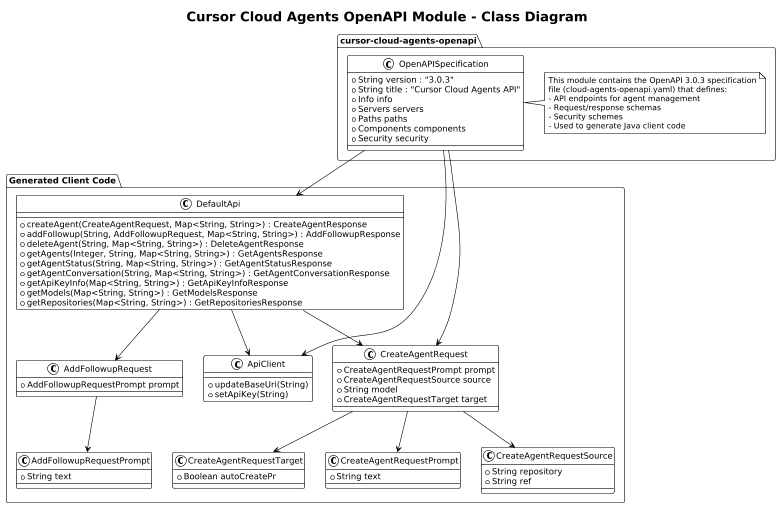

The diagram above was rendered by PlantUML. Its source (embedded in the PNG):
@startuml
!theme plain
scale 0.6
title Cursor Cloud Agents OpenAPI Module - Class Diagram

package "cursor-cloud-agents-openapi" {
  class OpenAPISpecification {
    + String version : "3.0.3"
    + String title : "Cursor Cloud Agents API"
    + Info info
    + Servers servers
    + Paths paths
    + Components components
    + Security security
  }
  
  note right of OpenAPISpecification
    This module contains the OpenAPI 3.0.3 specification
    file (cloud-agents-openapi.yaml) that defines:
    - API endpoints for agent management
    - Request/response schemas
    - Security schemes
    - Used to generate Java client code
  end note
}

package "Generated Client Code" {
  class DefaultApi {
    + createAgent(CreateAgentRequest, Map<String, String>) : CreateAgentResponse
    + addFollowup(String, AddFollowupRequest, Map<String, String>) : AddFollowupResponse
    + deleteAgent(String, Map<String, String>) : DeleteAgentResponse
    + getAgents(Integer, String, Map<String, String>) : GetAgentsResponse
    + getAgentStatus(String, Map<String, String>) : GetAgentStatusResponse
    + getAgentConversation(String, Map<String, String>) : GetAgentConversationResponse
    + getApiKeyInfo(Map<String, String>) : GetApiKeyInfoResponse
    + getModels(Map<String, String>) : GetModelsResponse
    + getRepositories(Map<String, String>) : GetRepositoriesResponse
  }
  
  class ApiClient {
    + updateBaseUri(String)
    + setApiKey(String)
  }
  
  class CreateAgentRequest {
    + CreateAgentRequestPrompt prompt
    + CreateAgentRequestSource source
    + String model
    + CreateAgentRequestTarget target
  }
  
  class CreateAgentRequestPrompt {
    + String text
  }
  
  class CreateAgentRequestSource {
    + String repository
    + String ref
  }
  
  class CreateAgentRequestTarget {
    + Boolean autoCreatePr
  }
  
  class AddFollowupRequest {
    + AddFollowupRequestPrompt prompt
  }
  
  class AddFollowupRequestPrompt {
    + String text
  }
}

' Relationships
OpenAPISpecification --> DefaultApi
OpenAPISpecification --> ApiClient
OpenAPISpecification --> CreateAgentRequest

DefaultApi --> ApiClient
DefaultApi --> CreateAgentRequest
DefaultApi --> AddFollowupRequest

CreateAgentRequest --> CreateAgentRequestPrompt
CreateAgentRequest --> CreateAgentRequestSource
CreateAgentRequest --> CreateAgentRequestTarget

AddFollowupRequest --> AddFollowupRequestPrompt
@enduml